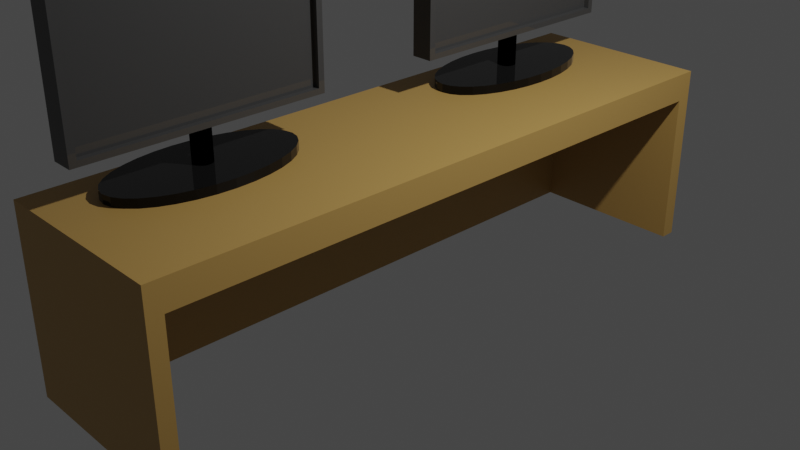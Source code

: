 # Source: desk.blend  (saved by Blender 2.92.15; exported with 4.5.12 LTS)
import bpy
from mathutils import Matrix  # noqa: F401  (used for matrix-valued properties, if any)

bpy.ops.wm.read_factory_settings(use_empty=True)
scene = bpy.context.scene
scene.name = 'Scene'

# ---- collections
col_desk = bpy.data.collections.new('DESK'); scene.collection.children.link(col_desk)
col_computer = bpy.data.collections.new('COMPUTER'); scene.collection.children.link(col_computer)
col_chair = bpy.data.collections.new('CHAIR'); scene.collection.children.link(col_chair)

# ---- materials (node trees are filled in below, after node groups)
mat_x = bpy.data.materials.new('매테리얼')
mat_x.use_transparent_shadow = False
mat_x.preview_render_type = 'CUBE'
mat_003 = bpy.data.materials.new('매테리얼.003')
mat_003.use_transparent_shadow = False
mat_002 = bpy.data.materials.new('매테리얼.002')
mat_002.use_transparent_shadow = False
mat_001 = bpy.data.materials.new('매테리얼.001')
mat_001.use_transparent_shadow = False
mat_008 = bpy.data.materials.new('매테리얼.008')
mat_008.use_transparent_shadow = False
mat_007 = bpy.data.materials.new('매테리얼.007')
mat_007.use_transparent_shadow = False
mat_006 = bpy.data.materials.new('매테리얼.006')
mat_006.use_transparent_shadow = False

# ---- material node trees
mat_x.use_nodes = True; mat_x.node_tree.nodes.clear()
_N = mat_x.node_tree.nodes; _L = mat_x.node_tree.links
n0 = _N.new('ShaderNodeBsdfPrincipled'); n0.name = 'Principled BSDF'; n0.location = (10, 300)
n0.distribution = 'GGX'
n0.subsurface_method = 'BURLEY'
n0.inputs[2].default_value = 0.4711
n0.inputs[3].default_value = 1.45
n0.inputs[27].default_value = (0.0, 0.0, 0.0, 1.0)
n0.inputs[28].default_value = 1.0
n1 = _N.new('ShaderNodeOutputMaterial'); n1.name = 'Material Output'; n1.location = (300, 300)
n2 = _N.new('ShaderNodeRGB'); n2.name = 'RGB'; n2.location = (-190, 275)
n2.outputs[0].default_value = (0.5, 0.3012, 0.08604, 1.0)
_L.new(n0.outputs[0], n1.inputs[0])
_L.new(n2.outputs[0], n0.inputs[0])
n1.is_active_output = True
mat_003.use_nodes = True; mat_003.node_tree.nodes.clear()
_N = mat_003.node_tree.nodes; _L = mat_003.node_tree.links
n0 = _N.new('ShaderNodeBsdfPrincipled'); n0.name = 'Principled BSDF'; n0.location = (10, 300)
n0.distribution = 'GGX'
n0.subsurface_method = 'BURLEY'
n0.inputs[0].default_value = (0.05141, 0.05141, 0.05141, 1.0)
n0.inputs[2].default_value = 0.0
n0.inputs[3].default_value = 1.45
n0.inputs[13].default_value = 0.2975
n0.inputs[24].default_value = 0.06446
n0.inputs[27].default_value = (0.0, 0.0, 0.0, 1.0)
n0.inputs[28].default_value = 1.0
n1 = _N.new('ShaderNodeOutputMaterial'); n1.name = 'Material Output'; n1.location = (300, 300)
_L.new(n0.outputs[0], n1.inputs[0])
n1.is_active_output = True
mat_002.use_nodes = True; mat_002.node_tree.nodes.clear()
_N = mat_002.node_tree.nodes; _L = mat_002.node_tree.links
n0 = _N.new('ShaderNodeBsdfPrincipled'); n0.name = 'Principled BSDF'; n0.location = (10, 300)
n0.distribution = 'GGX'
n0.subsurface_method = 'BURLEY'
n0.inputs[0].default_value = (0.0, 0.0, 0.0, 1.0)
n0.inputs[2].default_value = 0.0
n0.inputs[3].default_value = 1.45
n0.inputs[13].default_value = 0.2231
n0.inputs[24].default_value = 0.0595
n0.inputs[27].default_value = (0.0, 0.0, 0.0, 1.0)
n0.inputs[28].default_value = 1.0
n1 = _N.new('ShaderNodeOutputMaterial'); n1.name = 'Material Output'; n1.location = (300, 300)
_L.new(n0.outputs[0], n1.inputs[0])
n1.is_active_output = True
mat_001.use_nodes = True; mat_001.node_tree.nodes.clear()
_N = mat_001.node_tree.nodes; _L = mat_001.node_tree.links
n0 = _N.new('ShaderNodeBsdfPrincipled'); n0.name = 'Principled BSDF'; n0.location = (10, 300)
n0.distribution = 'GGX'
n0.subsurface_method = 'BURLEY'
n0.inputs[0].default_value = (0.0, 0.0, 0.0, 1.0)
n0.inputs[2].default_value = 0.0
n0.inputs[3].default_value = 1.45
n0.inputs[13].default_value = 0.0
n0.inputs[27].default_value = (0.0, 0.0, 0.0, 1.0)
n0.inputs[28].default_value = 1.0
n1 = _N.new('ShaderNodeOutputMaterial'); n1.name = 'Material Output'; n1.location = (300, 300)
_L.new(n0.outputs[0], n1.inputs[0])
n1.is_active_output = True
mat_008.use_nodes = True; mat_008.node_tree.nodes.clear()
_N = mat_008.node_tree.nodes; _L = mat_008.node_tree.links
n0 = _N.new('ShaderNodeBsdfPrincipled'); n0.name = 'Principled BSDF'; n0.location = (10, 300)
n0.distribution = 'GGX'
n0.subsurface_method = 'BURLEY'
n0.inputs[0].default_value = (0.05141, 0.05141, 0.05141, 1.0)
n0.inputs[2].default_value = 0.0
n0.inputs[3].default_value = 1.45
n0.inputs[13].default_value = 0.2975
n0.inputs[24].default_value = 0.06446
n0.inputs[27].default_value = (0.0, 0.0, 0.0, 1.0)
n0.inputs[28].default_value = 1.0
n1 = _N.new('ShaderNodeOutputMaterial'); n1.name = 'Material Output'; n1.location = (300, 300)
_L.new(n0.outputs[0], n1.inputs[0])
n1.is_active_output = True
mat_007.use_nodes = True; mat_007.node_tree.nodes.clear()
_N = mat_007.node_tree.nodes; _L = mat_007.node_tree.links
n0 = _N.new('ShaderNodeBsdfPrincipled'); n0.name = 'Principled BSDF'; n0.location = (10, 300)
n0.distribution = 'GGX'
n0.subsurface_method = 'BURLEY'
n0.inputs[0].default_value = (0.0, 0.0, 0.0, 1.0)
n0.inputs[2].default_value = 0.0
n0.inputs[3].default_value = 1.45
n0.inputs[13].default_value = 0.2231
n0.inputs[24].default_value = 0.0595
n0.inputs[27].default_value = (0.0, 0.0, 0.0, 1.0)
n0.inputs[28].default_value = 1.0
n1 = _N.new('ShaderNodeOutputMaterial'); n1.name = 'Material Output'; n1.location = (300, 300)
_L.new(n0.outputs[0], n1.inputs[0])
n1.is_active_output = True
mat_006.use_nodes = True; mat_006.node_tree.nodes.clear()
_N = mat_006.node_tree.nodes; _L = mat_006.node_tree.links
n0 = _N.new('ShaderNodeBsdfPrincipled'); n0.name = 'Principled BSDF'; n0.location = (10, 300)
n0.distribution = 'GGX'
n0.subsurface_method = 'BURLEY'
n0.inputs[0].default_value = (0.0, 0.0, 0.0, 1.0)
n0.inputs[2].default_value = 0.0
n0.inputs[3].default_value = 1.45
n0.inputs[13].default_value = 0.0
n0.inputs[27].default_value = (0.0, 0.0, 0.0, 1.0)
n0.inputs[28].default_value = 1.0
n1 = _N.new('ShaderNodeOutputMaterial'); n1.name = 'Material Output'; n1.location = (300, 300)
_L.new(n0.outputs[0], n1.inputs[0])
n1.is_active_output = True

# ---- world
world_world = bpy.data.worlds.new('World'); scene.world = world_world
world_world.use_nodes = True; world_world.node_tree.nodes.clear()
_N = world_world.node_tree.nodes; _L = world_world.node_tree.links
n0 = _N.new('ShaderNodeOutputWorld'); n0.name = 'World Output'; n0.location = (300, 300)
n1 = _N.new('ShaderNodeBackground'); n1.name = 'Background'; n1.location = (10, 300)
n1.inputs[0].default_value = (0.05088, 0.05088, 0.05088, 1.0)
_L.new(n1.outputs[0], n0.inputs[0])
n0.is_active_output = True
world_world.color = (0.05088, 0.05088, 0.05088)
world_world.use_sun_shadow = False
world_world.sun_shadow_jitter_overblur = 0.0

# ---- cameras
cam_camera = bpy.data.cameras.new('Camera')
cam_camera.clip_end = 100.0
cam_camera.ortho_scale = 7.314

# ---- lights
light_light = bpy.data.lights.new('Light', 'POINT')
light_light.transmission_factor = 0.0
light_light.energy = 1000.0
light_light.shadow_soft_size = 0.1
light_light.shadow_maximum_resolution = 0.006
light_light.use_absolute_resolution = True

# ---- meshes
me_cube = bpy.data.meshes.new('Cube')
me_cube.from_pydata([(-0.72, 0.9526, 0.69), (-0.72, -0.9526, 0.69), (1.0, 1.0, 1.0), (1.0, 1.0, -1.0), (1.0, -1.0, 1.0), (1.0, -1.0, -1.0), (-1.0, 1.0, 1.0), (-1.0, 1.0, -1.0), (-1.0, -1.0, 1.0), (-1.0, -1.0, -1.0), (1.0, 0.9526, 0.69), (1.0, -0.9526, 0.69), (1.0, -0.9526, -1.0), (-0.72, -0.9526, -1.0), (-0.72, 0.9526, -1.0), (1.0, 0.9526, -1.0), (-1.0, 0.0, -1.0), (1.0, 0.0, 1.0), (-1.0, 0.0, 1.0)], [], [(17, 18, 8, 4), (5, 4, 8, 9), (16, 18, 6, 7), (7, 6, 2, 3), (11, 1, 0, 10), (13, 1, 11, 12), (14, 0, 1, 13), (0, 14, 15, 10), (5, 9, 16, 7, 3, 15, 14, 13, 12), (15, 3, 2, 17, 4, 5, 12, 11, 10), (9, 8, 18, 16), (2, 6, 18, 17)])
_uv = me_cube.uv_layers.new(name='UVMap')
_uv.uv.foreach_set('vector', [0.625, 0.625, 0.875, 0.625, 0.875, 0.75, 0.625, 0.75, 0.375, 0.75, 0.625, 0.75, 0.625, 1.0, 0.375, 1.0, 0.375, 0.125, 0.625, 0.125, 0.625, 0.25, 0.375, 0.25, 0.375, 0.25, 0.625, 0.25, 0.625, 0.5, 0.375, 0.5, 0.6642, 0.75, 0.875, 0.75, 0.875, 0.5, 0.6642, 0.5, 0.4003, 1.0, 0.625, 1.0, 0.625, 0.7892, 0.4003, 0.7892, 0.4003, 0.25, 0.625, 0.25, 0.625, 0.0, 0.4003, 0.0, 0.625, 0.25, 0.4003, 0.25, 0.4003, 0.4608, 0.625, 0.4608, 0.375, 0.75, 0.125, 0.75, 0.125, 0.625, 0.125, 0.5, 0.375, 0.5, 0.375, 0.5059, 0.16, 0.5059, 0.16, 0.7441, 0.375, 0.7441, 0.375, 0.5059, 0.375, 0.5, 0.625, 0.5, 0.625, 0.625, 0.625, 0.75, 0.375, 0.75, 0.375, 0.7441, 0.5863, 0.7441, 0.5863, 0.5059, 0.375, 0.0, 0.625, 0.0, 0.625, 0.125, 0.375, 0.125, 0.625, 0.5, 0.875, 0.5, 0.875, 0.625, 0.625, 0.625])
me_cube.materials.append(mat_x)
me_cube.use_remesh_preserve_volume = False
me_cube.use_remesh_preserve_attributes = False
me_cube.use_mirror_vertex_groups = False
me_cube.update()
me_x = bpy.data.meshes.new('큐브')
me_x.from_pydata([(0.4945, -0.9434, -0.9193), (0.4945, -0.9434, 0.9186), (0.4945, 0.9498, -0.9193), (0.4945, 0.9498, 0.9186), (-1.0, -1.0, -1.0), (-1.0, -1.0, 1.0), (-1.0, 1.0, -1.0), (-1.0, 1.0, 1.0), (1.0, -1.0, -1.0), (1.0, -1.0, 1.0), (1.0, 1.0, -1.0), (1.0, 1.0, 1.0), (1.0, 0.9498, -0.9193), (1.0, 0.9498, 0.9186), (1.0, -0.9434, -0.9193), (1.0, -0.9434, 0.9186), (0.0, 0.7634, -1.604), (0.0, 0.7634, -1.468), (0.8129, 0.7487, -1.604), (0.8129, 0.7487, -1.468), (1.595, 0.7053, -1.604), (1.595, 0.7053, -1.468), (2.315, 0.6347, -1.604), (2.315, 0.6347, -1.468), (2.946, 0.5398, -1.604), (2.946, 0.5398, -1.468), (3.464, 0.4241, -1.604), (3.464, 0.4241, -1.468), (3.849, 0.2921, -1.604), (3.849, 0.2921, -1.468), (4.087, 0.1489, -1.604), (4.087, 0.1489, -1.468), (4.167, 5.763e-08, -1.604), (4.167, 5.763e-08, -1.468), (4.087, -0.1489, -1.604), (4.087, -0.1489, -1.468), (3.849, -0.2921, -1.604), (3.849, -0.2921, -1.468), (3.464, -0.4241, -1.604), (3.464, -0.4241, -1.468), (2.946, -0.5398, -1.604), (2.946, -0.5398, -1.468), (2.315, -0.6347, -1.604), (2.315, -0.6347, -1.468), (1.595, -0.7053, -1.604), (1.595, -0.7053, -1.468), (0.8129, -0.7487, -1.604), (0.8129, -0.7487, -1.468), (-1.358e-06, -0.7634, -1.604), (-1.358e-06, -0.7634, -1.468), (-0.8129, -0.7487, -1.604), (-0.8129, -0.7487, -1.468), (-1.595, -0.7053, -1.604), (-1.595, -0.7053, -1.468), (-2.315, -0.6347, -1.604), (-2.315, -0.6347, -1.468), (-2.946, -0.5398, -1.604), (-2.946, -0.5398, -1.468), (-3.464, -0.4241, -1.604), (-3.464, -0.4241, -1.468), (-3.849, -0.2921, -1.604), (-3.849, -0.2921, -1.468), (-4.087, -0.1489, -1.604), (-4.087, -0.1489, -1.468), (-4.167, 7.371e-07, -1.604), (-4.167, 7.371e-07, -1.468), (-4.087, 0.1489, -1.604), (-4.087, 0.1489, -1.468), (-3.849, 0.2921, -1.604), (-3.849, 0.2921, -1.468), (-3.464, 0.4241, -1.604), (-3.464, 0.4241, -1.468), (-2.946, 0.5398, -1.604), (-2.946, 0.5398, -1.468), (-2.315, 0.6347, -1.604), (-2.315, 0.6347, -1.468), (-1.595, 0.7053, -1.604), (-1.595, 0.7053, -1.468), (-0.8129, 0.7487, -1.604), (-0.8129, 0.7487, -1.468), (0.0, 0.07634, -1.468), (0.0, 0.07634, -0.982), (0.1626, 0.07487, -1.468), (0.1626, 0.07487, -0.982), (0.3189, 0.07053, -1.468), (0.3189, 0.07053, -0.982), (0.463, 0.06347, -1.468), (0.463, 0.06347, -0.982), (0.5893, 0.05398, -1.468), (0.5893, 0.05398, -0.982), (0.6929, 0.04241, -1.468), (0.6929, 0.04241, -0.982), (0.7699, 0.02921, -1.468), (0.7699, 0.02921, -0.982), (0.8173, 0.01489, -1.468), (0.8173, 0.01489, -0.982), (0.8333, 5.763e-09, -1.468), (0.8333, 5.763e-09, -0.982), (0.8173, -0.01489, -1.468), (0.8173, -0.01489, -0.982), (0.7699, -0.02921, -1.468), (0.7699, -0.02921, -0.982), (0.6929, -0.04241, -1.468), (0.6929, -0.04241, -0.982), (0.5893, -0.05398, -1.468), (0.5893, -0.05398, -0.982), (0.463, -0.06347, -1.468), (0.463, -0.06347, -0.982), (0.3189, -0.07053, -1.468), (0.3189, -0.07053, -0.982), (0.1626, -0.07487, -1.468), (0.1626, -0.07487, -0.982), (-2.715e-07, -0.07634, -1.468), (-2.715e-07, -0.07634, -0.982), (-0.1626, -0.07487, -1.468), (-0.1626, -0.07487, -0.982), (-0.3189, -0.07053, -1.468), (-0.3189, -0.07053, -0.982), (-0.463, -0.06347, -1.468), (-0.463, -0.06347, -0.982), (-0.5893, -0.05398, -1.468), (-0.5893, -0.05398, -0.982), (-0.6929, -0.04241, -1.468), (-0.6929, -0.04241, -0.982), (-0.7699, -0.02921, -1.468), (-0.7699, -0.02921, -0.982), (-0.8173, -0.01489, -1.468), (-0.8173, -0.01489, -0.982), (-0.8333, 7.371e-08, -1.468), (-0.8333, 7.371e-08, -0.982), (-0.8173, 0.01489, -1.468), (-0.8173, 0.01489, -0.982), (-0.7699, 0.02921, -1.468), (-0.7699, 0.02921, -0.982), (-0.6929, 0.04241, -1.468), (-0.6929, 0.04241, -0.982), (-0.5893, 0.05398, -1.468), (-0.5893, 0.05398, -0.982), (-0.463, 0.06347, -1.468), (-0.463, 0.06347, -0.982), (-0.3189, 0.07053, -1.468), (-0.3189, 0.07053, -0.982), (-0.1626, 0.07487, -1.468), (-0.1626, 0.07487, -0.982)], [], [(4, 5, 7, 6), (6, 7, 11, 10), (8, 9, 5, 4), (6, 10, 8, 4), (11, 7, 5, 9), (1, 0, 2, 3), (3, 2, 12, 13), (0, 1, 15, 14), (12, 2, 0, 14), (15, 1, 3, 13), (12, 10, 11, 13), (13, 11, 9, 8, 10, 12, 14, 15), (16, 17, 19, 18), (18, 19, 21, 20), (20, 21, 23, 22), (22, 23, 25, 24), (24, 25, 27, 26), (26, 27, 29, 28), (28, 29, 31, 30), (30, 31, 33, 32), (32, 33, 35, 34), (34, 35, 37, 36), (36, 37, 39, 38), (38, 39, 41, 40), (40, 41, 43, 42), (42, 43, 45, 44), (44, 45, 47, 46), (46, 47, 49, 48), (48, 49, 51, 50), (50, 51, 53, 52), (52, 53, 55, 54), (54, 55, 57, 56), (56, 57, 59, 58), (58, 59, 61, 60), (60, 61, 63, 62), (62, 63, 65, 64), (64, 65, 67, 66), (66, 67, 69, 68), (68, 69, 71, 70), (70, 71, 73, 72), (72, 73, 75, 74), (74, 75, 77, 76), (19, 17, 79, 77, 75, 73, 71, 69, 67, 65, 63, 61, 59, 57, 55, 53, 51, 49, 47, 45, 43, 41, 39, 37, 35, 33, 31, 29, 27, 25, 23, 21), (76, 77, 79, 78), (78, 79, 17, 16), (16, 18, 20, 22, 24, 26, 28, 30, 32, 34, 36, 38, 40, 42, 44, 46, 48, 50, 52, 54, 56, 58, 60, 62, 64, 66, 68, 70, 72, 74, 76, 78), (80, 81, 83, 82), (82, 83, 85, 84), (84, 85, 87, 86), (86, 87, 89, 88), (88, 89, 91, 90), (90, 91, 93, 92), (92, 93, 95, 94), (94, 95, 97, 96), (96, 97, 99, 98), (98, 99, 101, 100), (100, 101, 103, 102), (102, 103, 105, 104), (104, 105, 107, 106), (106, 107, 109, 108), (108, 109, 111, 110), (110, 111, 113, 112), (112, 113, 115, 114), (114, 115, 117, 116), (116, 117, 119, 118), (118, 119, 121, 120), (120, 121, 123, 122), (122, 123, 125, 124), (124, 125, 127, 126), (126, 127, 129, 128), (128, 129, 131, 130), (130, 131, 133, 132), (132, 133, 135, 134), (134, 135, 137, 136), (136, 137, 139, 138), (138, 139, 141, 140), (83, 81, 143, 141, 139, 137, 135, 133, 131, 129, 127, 125, 123, 121, 119, 117, 115, 113, 111, 109, 107, 105, 103, 101, 99, 97, 95, 93, 91, 89, 87, 85), (140, 141, 143, 142), (142, 143, 81, 80), (80, 82, 84, 86, 88, 90, 92, 94, 96, 98, 100, 102, 104, 106, 108, 110, 112, 114, 116, 118, 120, 122, 124, 126, 128, 130, 132, 134, 136, 138, 140, 142)])
me_x.polygons.foreach_set('material_index', [0, 0, 0, 0, 0, 0, 0, 0, 0, 0, 0, 0, 1, 1, 1, 1, 1, 1, 1, 1, 1, 1, 1, 1, 1, 1, 1, 1, 1, 1, 1, 1, 1, 1, 1, 1, 1, 1, 1, 1, 1, 1, 1, 1, 1, 1, 2, 2, 2, 2, 2, 2, 2, 2, 2, 2, 2, 2, 2, 2, 2, 2, 2, 2, 2, 2, 2, 2, 2, 2, 2, 2, 2, 2, 2, 2, 2, 2, 2, 2])
_uv = me_x.uv_layers.new(name='UV 맵')
_uv.uv.foreach_set('vector', [0.375, 0.0, 0.625, 0.0, 0.625, 0.25, 0.375, 0.25, 0.375, 0.25, 0.625, 0.25, 0.625, 0.5, 0.375, 0.5, 0.375, 0.75, 0.625, 0.75, 0.625, 1.0, 0.375, 1.0, 0.125, 0.5, 0.375, 0.5, 0.375, 0.75, 0.125, 0.75, 0.625, 0.5, 0.875, 0.5, 0.875, 0.75, 0.625, 0.75, 0.625, 0.0, 0.375, 0.0, 0.375, 0.25, 0.625, 0.25, 0.625, 0.25, 0.375, 0.25, 0.375, 0.3869, 0.625, 0.3869, 0.375, 1.0, 0.625, 1.0, 0.625, 0.8631, 0.375, 0.8631, 0.2619, 0.5, 0.125, 0.5, 0.125, 0.75, 0.2619, 0.75, 0.7381, 0.75, 0.875, 0.75, 0.875, 0.5, 0.7381, 0.5, 0.3851, 0.5063, 0.375, 0.5, 0.625, 0.5, 0.6148, 0.5063, 0.6148, 0.5063, 0.625, 0.5, 0.625, 0.75, 0.375, 0.75, 0.375, 0.5, 0.3851, 0.5063, 0.3851, 0.7429, 0.6148, 0.7429, 1.0, 0.5, 1.0, 1.0, 0.9688, 1.0, 0.9688, 0.5, 0.9688, 0.5, 0.9688, 1.0, 0.9375, 1.0, 0.9375, 0.5, 0.9375, 0.5, 0.9375, 1.0, 0.9062, 1.0, 0.9062, 0.5, 0.9062, 0.5, 0.9062, 1.0, 0.875, 1.0, 0.875, 0.5, 0.875, 0.5, 0.875, 1.0, 0.8438, 1.0, 0.8438, 0.5, 0.8438, 0.5, 0.8438, 1.0, 0.8125, 1.0, 0.8125, 0.5, 0.8125, 0.5, 0.8125, 1.0, 0.7812, 1.0, 0.7812, 0.5, 0.7812, 0.5, 0.7812, 1.0, 0.75, 1.0, 0.75, 0.5, 0.75, 0.5, 0.75, 1.0, 0.7188, 1.0, 0.7188, 0.5, 0.7188, 0.5, 0.7188, 1.0, 0.6875, 1.0, 0.6875, 0.5, 0.6875, 0.5, 0.6875, 1.0, 0.6562, 1.0, 0.6562, 0.5, 0.6562, 0.5, 0.6562, 1.0, 0.625, 1.0, 0.625, 0.5, 0.625, 0.5, 0.625, 1.0, 0.5938, 1.0, 0.5938, 0.5, 0.5938, 0.5, 0.5938, 1.0, 0.5625, 1.0, 0.5625, 0.5, 0.5625, 0.5, 0.5625, 1.0, 0.5312, 1.0, 0.5312, 0.5, 0.5312, 0.5, 0.5312, 1.0, 0.5, 1.0, 0.5, 0.5, 0.5, 0.5, 0.5, 1.0, 0.4688, 1.0, 0.4688, 0.5, 0.4688, 0.5, 0.4688, 1.0, 0.4375, 1.0, 0.4375, 0.5, 0.4375, 0.5, 0.4375, 1.0, 0.4062, 1.0, 0.4062, 0.5, 0.4062, 0.5, 0.4062, 1.0, 0.375, 1.0, 0.375, 0.5, 0.375, 0.5, 0.375, 1.0, 0.3438, 1.0, 0.3438, 0.5, 0.3438, 0.5, 0.3438, 1.0, 0.3125, 1.0, 0.3125, 0.5, 0.3125, 0.5, 0.3125, 1.0, 0.2812, 1.0, 0.2812, 0.5, 0.2812, 0.5, 0.2812, 1.0, 0.25, 1.0, 0.25, 0.5, 0.25, 0.5, 0.25, 1.0, 0.2188, 1.0, 0.2188, 0.5, 0.2188, 0.5, 0.2188, 1.0, 0.1875, 1.0, 0.1875, 0.5, 0.1875, 0.5, 0.1875, 1.0, 0.1562, 1.0, 0.1562, 0.5, 0.1562, 0.5, 0.1562, 1.0, 0.125, 1.0, 0.125, 0.5, 0.125, 0.5, 0.125, 1.0, 0.09375, 1.0, 0.09375, 0.5, 0.09375, 0.5, 0.09375, 1.0, 0.0625, 1.0, 0.0625, 0.5, 0.2968, 0.4854, 0.25, 0.49, 0.2032, 0.4854, 0.1582, 0.4717, 0.1167, 0.4496, 0.08029, 0.4197, 0.05045, 0.3833, 0.02827, 0.3418, 0.01461, 0.2968, 0.01, 0.25, 0.01461, 0.2032, 0.02827, 0.1582, 0.05045, 0.1167, 0.08029, 0.08029, 0.1167, 0.05045, 0.1582, 0.02827, 0.2032, 0.01461, 0.25, 0.01, 0.2968, 0.01461, 0.3418, 0.02827, 0.3833, 0.05045, 0.4197, 0.08029, 0.4496, 0.1167, 0.4717, 0.1582, 0.4854, 0.2032, 0.49, 0.25, 0.4854, 0.2968, 0.4717, 0.3418, 0.4496, 0.3833, 0.4197, 0.4197, 0.3833, 0.4496, 0.3418, 0.4717, 0.0625, 0.5, 0.0625, 1.0, 0.03125, 1.0, 0.03125, 0.5, 0.03125, 0.5, 0.03125, 1.0, 0.0, 1.0, 0.0, 0.5, 0.75, 0.49, 0.7968, 0.4854, 0.8418, 0.4717, 0.8833, 0.4496, 0.9197, 0.4197, 0.9496, 0.3833, 0.9717, 0.3418, 0.9854, 0.2968, 0.99, 0.25, 0.9854, 0.2032, 0.9717, 0.1582, 0.9496, 0.1167, 0.9197, 0.08029, 0.8833, 0.05045, 0.8418, 0.02827, 0.7968, 0.01461, 0.75, 0.01, 0.7032, 0.01461, 0.6582, 0.02827, 0.6167, 0.05045, 0.5803, 0.08029, 0.5504, 0.1167, 0.5283, 0.1582, 0.5146, 0.2032, 0.51, 0.25, 0.5146, 0.2968, 0.5283, 0.3418, 0.5504, 0.3833, 0.5803, 0.4197, 0.6167, 0.4496, 0.6582, 0.4717, 0.7032, 0.4854, 1.0, 0.5, 1.0, 1.0, 0.9688, 1.0, 0.9688, 0.5, 0.9688, 0.5, 0.9688, 1.0, 0.9375, 1.0, 0.9375, 0.5, 0.9375, 0.5, 0.9375, 1.0, 0.9062, 1.0, 0.9062, 0.5, 0.9062, 0.5, 0.9062, 1.0, 0.875, 1.0, 0.875, 0.5, 0.875, 0.5, 0.875, 1.0, 0.8438, 1.0, 0.8438, 0.5, 0.8438, 0.5, 0.8438, 1.0, 0.8125, 1.0, 0.8125, 0.5, 0.8125, 0.5, 0.8125, 1.0, 0.7812, 1.0, 0.7812, 0.5, 0.7812, 0.5, 0.7812, 1.0, 0.75, 1.0, 0.75, 0.5, 0.75, 0.5, 0.75, 1.0, 0.7188, 1.0, 0.7188, 0.5, 0.7188, 0.5, 0.7188, 1.0, 0.6875, 1.0, 0.6875, 0.5, 0.6875, 0.5, 0.6875, 1.0, 0.6562, 1.0, 0.6562, 0.5, 0.6562, 0.5, 0.6562, 1.0, 0.625, 1.0, 0.625, 0.5, 0.625, 0.5, 0.625, 1.0, 0.5938, 1.0, 0.5938, 0.5, 0.5938, 0.5, 0.5938, 1.0, 0.5625, 1.0, 0.5625, 0.5, 0.5625, 0.5, 0.5625, 1.0, 0.5312, 1.0, 0.5312, 0.5, 0.5312, 0.5, 0.5312, 1.0, 0.5, 1.0, 0.5, 0.5, 0.5, 0.5, 0.5, 1.0, 0.4688, 1.0, 0.4688, 0.5, 0.4688, 0.5, 0.4688, 1.0, 0.4375, 1.0, 0.4375, 0.5, 0.4375, 0.5, 0.4375, 1.0, 0.4062, 1.0, 0.4062, 0.5, 0.4062, 0.5, 0.4062, 1.0, 0.375, 1.0, 0.375, 0.5, 0.375, 0.5, 0.375, 1.0, 0.3438, 1.0, 0.3438, 0.5, 0.3438, 0.5, 0.3438, 1.0, 0.3125, 1.0, 0.3125, 0.5, 0.3125, 0.5, 0.3125, 1.0, 0.2812, 1.0, 0.2812, 0.5, 0.2812, 0.5, 0.2812, 1.0, 0.25, 1.0, 0.25, 0.5, 0.25, 0.5, 0.25, 1.0, 0.2188, 1.0, 0.2188, 0.5, 0.2188, 0.5, 0.2188, 1.0, 0.1875, 1.0, 0.1875, 0.5, 0.1875, 0.5, 0.1875, 1.0, 0.1562, 1.0, 0.1562, 0.5, 0.1562, 0.5, 0.1562, 1.0, 0.125, 1.0, 0.125, 0.5, 0.125, 0.5, 0.125, 1.0, 0.09375, 1.0, 0.09375, 0.5, 0.09375, 0.5, 0.09375, 1.0, 0.0625, 1.0, 0.0625, 0.5, 0.2968, 0.4854, 0.25, 0.49, 0.2032, 0.4854, 0.1582, 0.4717, 0.1167, 0.4496, 0.08029, 0.4197, 0.05045, 0.3833, 0.02827, 0.3418, 0.01461, 0.2968, 0.01, 0.25, 0.01461, 0.2032, 0.02827, 0.1582, 0.05045, 0.1167, 0.08029, 0.08029, 0.1167, 0.05045, 0.1582, 0.02827, 0.2032, 0.01461, 0.25, 0.01, 0.2968, 0.01461, 0.3418, 0.02827, 0.3833, 0.05045, 0.4197, 0.08029, 0.4496, 0.1167, 0.4717, 0.1582, 0.4854, 0.2032, 0.49, 0.25, 0.4854, 0.2968, 0.4717, 0.3418, 0.4496, 0.3833, 0.4197, 0.4197, 0.3833, 0.4496, 0.3418, 0.4717, 0.0625, 0.5, 0.0625, 1.0, 0.03125, 1.0, 0.03125, 0.5, 0.03125, 0.5, 0.03125, 1.0, 0.0, 1.0, 0.0, 0.5, 0.75, 0.49, 0.7968, 0.4854, 0.8418, 0.4717, 0.8833, 0.4496, 0.9197, 0.4197, 0.9496, 0.3833, 0.9717, 0.3418, 0.9854, 0.2968, 0.99, 0.25, 0.9854, 0.2032, 0.9717, 0.1582, 0.9496, 0.1167, 0.9197, 0.08029, 0.8833, 0.05045, 0.8418, 0.02827, 0.7968, 0.01461, 0.75, 0.01, 0.7032, 0.01461, 0.6582, 0.02827, 0.6167, 0.05045, 0.5803, 0.08029, 0.5504, 0.1167, 0.5283, 0.1582, 0.5146, 0.2032, 0.51, 0.25, 0.5146, 0.2968, 0.5283, 0.3418, 0.5504, 0.3833, 0.5803, 0.4197, 0.6167, 0.4496, 0.6582, 0.4717, 0.7032, 0.4854])
me_x.materials.append(mat_003)
me_x.materials.append(mat_002)
me_x.materials.append(mat_001)
me_x.use_remesh_fix_poles = True
me_x.use_remesh_preserve_attributes = False
me_x.use_mirror_vertex_groups = False
me_x.update()
me_002 = bpy.data.meshes.new('큐브.002')
me_002.from_pydata([(0.4945, -0.9434, -0.9193), (0.4945, -0.9434, 0.9186), (0.4945, 0.9498, -0.9193), (0.4945, 0.9498, 0.9186), (-1.0, -1.0, -1.0), (-1.0, -1.0, 1.0), (-1.0, 1.0, -1.0), (-1.0, 1.0, 1.0), (1.0, -1.0, -1.0), (1.0, -1.0, 1.0), (1.0, 1.0, -1.0), (1.0, 1.0, 1.0), (1.0, 0.9498, -0.9193), (1.0, 0.9498, 0.9186), (1.0, -0.9434, -0.9193), (1.0, -0.9434, 0.9186), (0.0, 0.7634, -1.604), (0.0, 0.7634, -1.468), (0.8129, 0.7487, -1.604), (0.8129, 0.7487, -1.468), (1.595, 0.7053, -1.604), (1.595, 0.7053, -1.468), (2.315, 0.6347, -1.604), (2.315, 0.6347, -1.468), (2.946, 0.5398, -1.604), (2.946, 0.5398, -1.468), (3.464, 0.4241, -1.604), (3.464, 0.4241, -1.468), (3.849, 0.2921, -1.604), (3.849, 0.2921, -1.468), (4.087, 0.1489, -1.604), (4.087, 0.1489, -1.468), (4.167, 5.763e-08, -1.604), (4.167, 5.763e-08, -1.468), (4.087, -0.1489, -1.604), (4.087, -0.1489, -1.468), (3.849, -0.2921, -1.604), (3.849, -0.2921, -1.468), (3.464, -0.4241, -1.604), (3.464, -0.4241, -1.468), (2.946, -0.5398, -1.604), (2.946, -0.5398, -1.468), (2.315, -0.6347, -1.604), (2.315, -0.6347, -1.468), (1.595, -0.7053, -1.604), (1.595, -0.7053, -1.468), (0.8129, -0.7487, -1.604), (0.8129, -0.7487, -1.468), (-1.358e-06, -0.7634, -1.604), (-1.358e-06, -0.7634, -1.468), (-0.8129, -0.7487, -1.604), (-0.8129, -0.7487, -1.468), (-1.595, -0.7053, -1.604), (-1.595, -0.7053, -1.468), (-2.315, -0.6347, -1.604), (-2.315, -0.6347, -1.468), (-2.946, -0.5398, -1.604), (-2.946, -0.5398, -1.468), (-3.464, -0.4241, -1.604), (-3.464, -0.4241, -1.468), (-3.849, -0.2921, -1.604), (-3.849, -0.2921, -1.468), (-4.087, -0.1489, -1.604), (-4.087, -0.1489, -1.468), (-4.167, 7.371e-07, -1.604), (-4.167, 7.371e-07, -1.468), (-4.087, 0.1489, -1.604), (-4.087, 0.1489, -1.468), (-3.849, 0.2921, -1.604), (-3.849, 0.2921, -1.468), (-3.464, 0.4241, -1.604), (-3.464, 0.4241, -1.468), (-2.946, 0.5398, -1.604), (-2.946, 0.5398, -1.468), (-2.315, 0.6347, -1.604), (-2.315, 0.6347, -1.468), (-1.595, 0.7053, -1.604), (-1.595, 0.7053, -1.468), (-0.8129, 0.7487, -1.604), (-0.8129, 0.7487, -1.468), (0.0, 0.07634, -1.468), (0.0, 0.07634, -0.982), (0.1626, 0.07487, -1.468), (0.1626, 0.07487, -0.982), (0.3189, 0.07053, -1.468), (0.3189, 0.07053, -0.982), (0.463, 0.06347, -1.468), (0.463, 0.06347, -0.982), (0.5893, 0.05398, -1.468), (0.5893, 0.05398, -0.982), (0.6929, 0.04241, -1.468), (0.6929, 0.04241, -0.982), (0.7699, 0.02921, -1.468), (0.7699, 0.02921, -0.982), (0.8173, 0.01489, -1.468), (0.8173, 0.01489, -0.982), (0.8333, 5.763e-09, -1.468), (0.8333, 5.763e-09, -0.982), (0.8173, -0.01489, -1.468), (0.8173, -0.01489, -0.982), (0.7699, -0.02921, -1.468), (0.7699, -0.02921, -0.982), (0.6929, -0.04241, -1.468), (0.6929, -0.04241, -0.982), (0.5893, -0.05398, -1.468), (0.5893, -0.05398, -0.982), (0.463, -0.06347, -1.468), (0.463, -0.06347, -0.982), (0.3189, -0.07053, -1.468), (0.3189, -0.07053, -0.982), (0.1626, -0.07487, -1.468), (0.1626, -0.07487, -0.982), (-2.715e-07, -0.07634, -1.468), (-2.715e-07, -0.07634, -0.982), (-0.1626, -0.07487, -1.468), (-0.1626, -0.07487, -0.982), (-0.3189, -0.07053, -1.468), (-0.3189, -0.07053, -0.982), (-0.463, -0.06347, -1.468), (-0.463, -0.06347, -0.982), (-0.5893, -0.05398, -1.468), (-0.5893, -0.05398, -0.982), (-0.6929, -0.04241, -1.468), (-0.6929, -0.04241, -0.982), (-0.7699, -0.02921, -1.468), (-0.7699, -0.02921, -0.982), (-0.8173, -0.01489, -1.468), (-0.8173, -0.01489, -0.982), (-0.8333, 7.371e-08, -1.468), (-0.8333, 7.371e-08, -0.982), (-0.8173, 0.01489, -1.468), (-0.8173, 0.01489, -0.982), (-0.7699, 0.02921, -1.468), (-0.7699, 0.02921, -0.982), (-0.6929, 0.04241, -1.468), (-0.6929, 0.04241, -0.982), (-0.5893, 0.05398, -1.468), (-0.5893, 0.05398, -0.982), (-0.463, 0.06347, -1.468), (-0.463, 0.06347, -0.982), (-0.3189, 0.07053, -1.468), (-0.3189, 0.07053, -0.982), (-0.1626, 0.07487, -1.468), (-0.1626, 0.07487, -0.982)], [], [(4, 5, 7, 6), (6, 7, 11, 10), (8, 9, 5, 4), (6, 10, 8, 4), (11, 7, 5, 9), (1, 0, 2, 3), (3, 2, 12, 13), (0, 1, 15, 14), (12, 2, 0, 14), (15, 1, 3, 13), (12, 10, 11, 13), (13, 11, 9, 8, 10, 12, 14, 15), (16, 17, 19, 18), (18, 19, 21, 20), (20, 21, 23, 22), (22, 23, 25, 24), (24, 25, 27, 26), (26, 27, 29, 28), (28, 29, 31, 30), (30, 31, 33, 32), (32, 33, 35, 34), (34, 35, 37, 36), (36, 37, 39, 38), (38, 39, 41, 40), (40, 41, 43, 42), (42, 43, 45, 44), (44, 45, 47, 46), (46, 47, 49, 48), (48, 49, 51, 50), (50, 51, 53, 52), (52, 53, 55, 54), (54, 55, 57, 56), (56, 57, 59, 58), (58, 59, 61, 60), (60, 61, 63, 62), (62, 63, 65, 64), (64, 65, 67, 66), (66, 67, 69, 68), (68, 69, 71, 70), (70, 71, 73, 72), (72, 73, 75, 74), (74, 75, 77, 76), (19, 17, 79, 77, 75, 73, 71, 69, 67, 65, 63, 61, 59, 57, 55, 53, 51, 49, 47, 45, 43, 41, 39, 37, 35, 33, 31, 29, 27, 25, 23, 21), (76, 77, 79, 78), (78, 79, 17, 16), (16, 18, 20, 22, 24, 26, 28, 30, 32, 34, 36, 38, 40, 42, 44, 46, 48, 50, 52, 54, 56, 58, 60, 62, 64, 66, 68, 70, 72, 74, 76, 78), (80, 81, 83, 82), (82, 83, 85, 84), (84, 85, 87, 86), (86, 87, 89, 88), (88, 89, 91, 90), (90, 91, 93, 92), (92, 93, 95, 94), (94, 95, 97, 96), (96, 97, 99, 98), (98, 99, 101, 100), (100, 101, 103, 102), (102, 103, 105, 104), (104, 105, 107, 106), (106, 107, 109, 108), (108, 109, 111, 110), (110, 111, 113, 112), (112, 113, 115, 114), (114, 115, 117, 116), (116, 117, 119, 118), (118, 119, 121, 120), (120, 121, 123, 122), (122, 123, 125, 124), (124, 125, 127, 126), (126, 127, 129, 128), (128, 129, 131, 130), (130, 131, 133, 132), (132, 133, 135, 134), (134, 135, 137, 136), (136, 137, 139, 138), (138, 139, 141, 140), (83, 81, 143, 141, 139, 137, 135, 133, 131, 129, 127, 125, 123, 121, 119, 117, 115, 113, 111, 109, 107, 105, 103, 101, 99, 97, 95, 93, 91, 89, 87, 85), (140, 141, 143, 142), (142, 143, 81, 80), (80, 82, 84, 86, 88, 90, 92, 94, 96, 98, 100, 102, 104, 106, 108, 110, 112, 114, 116, 118, 120, 122, 124, 126, 128, 130, 132, 134, 136, 138, 140, 142)])
me_002.polygons.foreach_set('material_index', [0, 0, 0, 0, 0, 0, 0, 0, 0, 0, 0, 0, 1, 1, 1, 1, 1, 1, 1, 1, 1, 1, 1, 1, 1, 1, 1, 1, 1, 1, 1, 1, 1, 1, 1, 1, 1, 1, 1, 1, 1, 1, 1, 1, 1, 1, 2, 2, 2, 2, 2, 2, 2, 2, 2, 2, 2, 2, 2, 2, 2, 2, 2, 2, 2, 2, 2, 2, 2, 2, 2, 2, 2, 2, 2, 2, 2, 2, 2, 2])
_uv = me_002.uv_layers.new(name='UV 맵')
_uv.uv.foreach_set('vector', [0.375, 0.0, 0.625, 0.0, 0.625, 0.25, 0.375, 0.25, 0.375, 0.25, 0.625, 0.25, 0.625, 0.5, 0.375, 0.5, 0.375, 0.75, 0.625, 0.75, 0.625, 1.0, 0.375, 1.0, 0.125, 0.5, 0.375, 0.5, 0.375, 0.75, 0.125, 0.75, 0.625, 0.5, 0.875, 0.5, 0.875, 0.75, 0.625, 0.75, 0.625, 0.0, 0.375, 0.0, 0.375, 0.25, 0.625, 0.25, 0.625, 0.25, 0.375, 0.25, 0.375, 0.3869, 0.625, 0.3869, 0.375, 1.0, 0.625, 1.0, 0.625, 0.8631, 0.375, 0.8631, 0.2619, 0.5, 0.125, 0.5, 0.125, 0.75, 0.2619, 0.75, 0.7381, 0.75, 0.875, 0.75, 0.875, 0.5, 0.7381, 0.5, 0.3851, 0.5063, 0.375, 0.5, 0.625, 0.5, 0.6148, 0.5063, 0.6148, 0.5063, 0.625, 0.5, 0.625, 0.75, 0.375, 0.75, 0.375, 0.5, 0.3851, 0.5063, 0.3851, 0.7429, 0.6148, 0.7429, 1.0, 0.5, 1.0, 1.0, 0.9688, 1.0, 0.9688, 0.5, 0.9688, 0.5, 0.9688, 1.0, 0.9375, 1.0, 0.9375, 0.5, 0.9375, 0.5, 0.9375, 1.0, 0.9062, 1.0, 0.9062, 0.5, 0.9062, 0.5, 0.9062, 1.0, 0.875, 1.0, 0.875, 0.5, 0.875, 0.5, 0.875, 1.0, 0.8438, 1.0, 0.8438, 0.5, 0.8438, 0.5, 0.8438, 1.0, 0.8125, 1.0, 0.8125, 0.5, 0.8125, 0.5, 0.8125, 1.0, 0.7812, 1.0, 0.7812, 0.5, 0.7812, 0.5, 0.7812, 1.0, 0.75, 1.0, 0.75, 0.5, 0.75, 0.5, 0.75, 1.0, 0.7188, 1.0, 0.7188, 0.5, 0.7188, 0.5, 0.7188, 1.0, 0.6875, 1.0, 0.6875, 0.5, 0.6875, 0.5, 0.6875, 1.0, 0.6562, 1.0, 0.6562, 0.5, 0.6562, 0.5, 0.6562, 1.0, 0.625, 1.0, 0.625, 0.5, 0.625, 0.5, 0.625, 1.0, 0.5938, 1.0, 0.5938, 0.5, 0.5938, 0.5, 0.5938, 1.0, 0.5625, 1.0, 0.5625, 0.5, 0.5625, 0.5, 0.5625, 1.0, 0.5312, 1.0, 0.5312, 0.5, 0.5312, 0.5, 0.5312, 1.0, 0.5, 1.0, 0.5, 0.5, 0.5, 0.5, 0.5, 1.0, 0.4688, 1.0, 0.4688, 0.5, 0.4688, 0.5, 0.4688, 1.0, 0.4375, 1.0, 0.4375, 0.5, 0.4375, 0.5, 0.4375, 1.0, 0.4062, 1.0, 0.4062, 0.5, 0.4062, 0.5, 0.4062, 1.0, 0.375, 1.0, 0.375, 0.5, 0.375, 0.5, 0.375, 1.0, 0.3438, 1.0, 0.3438, 0.5, 0.3438, 0.5, 0.3438, 1.0, 0.3125, 1.0, 0.3125, 0.5, 0.3125, 0.5, 0.3125, 1.0, 0.2812, 1.0, 0.2812, 0.5, 0.2812, 0.5, 0.2812, 1.0, 0.25, 1.0, 0.25, 0.5, 0.25, 0.5, 0.25, 1.0, 0.2188, 1.0, 0.2188, 0.5, 0.2188, 0.5, 0.2188, 1.0, 0.1875, 1.0, 0.1875, 0.5, 0.1875, 0.5, 0.1875, 1.0, 0.1562, 1.0, 0.1562, 0.5, 0.1562, 0.5, 0.1562, 1.0, 0.125, 1.0, 0.125, 0.5, 0.125, 0.5, 0.125, 1.0, 0.09375, 1.0, 0.09375, 0.5, 0.09375, 0.5, 0.09375, 1.0, 0.0625, 1.0, 0.0625, 0.5, 0.2968, 0.4854, 0.25, 0.49, 0.2032, 0.4854, 0.1582, 0.4717, 0.1167, 0.4496, 0.08029, 0.4197, 0.05045, 0.3833, 0.02827, 0.3418, 0.01461, 0.2968, 0.01, 0.25, 0.01461, 0.2032, 0.02827, 0.1582, 0.05045, 0.1167, 0.08029, 0.08029, 0.1167, 0.05045, 0.1582, 0.02827, 0.2032, 0.01461, 0.25, 0.01, 0.2968, 0.01461, 0.3418, 0.02827, 0.3833, 0.05045, 0.4197, 0.08029, 0.4496, 0.1167, 0.4717, 0.1582, 0.4854, 0.2032, 0.49, 0.25, 0.4854, 0.2968, 0.4717, 0.3418, 0.4496, 0.3833, 0.4197, 0.4197, 0.3833, 0.4496, 0.3418, 0.4717, 0.0625, 0.5, 0.0625, 1.0, 0.03125, 1.0, 0.03125, 0.5, 0.03125, 0.5, 0.03125, 1.0, 0.0, 1.0, 0.0, 0.5, 0.75, 0.49, 0.7968, 0.4854, 0.8418, 0.4717, 0.8833, 0.4496, 0.9197, 0.4197, 0.9496, 0.3833, 0.9717, 0.3418, 0.9854, 0.2968, 0.99, 0.25, 0.9854, 0.2032, 0.9717, 0.1582, 0.9496, 0.1167, 0.9197, 0.08029, 0.8833, 0.05045, 0.8418, 0.02827, 0.7968, 0.01461, 0.75, 0.01, 0.7032, 0.01461, 0.6582, 0.02827, 0.6167, 0.05045, 0.5803, 0.08029, 0.5504, 0.1167, 0.5283, 0.1582, 0.5146, 0.2032, 0.51, 0.25, 0.5146, 0.2968, 0.5283, 0.3418, 0.5504, 0.3833, 0.5803, 0.4197, 0.6167, 0.4496, 0.6582, 0.4717, 0.7032, 0.4854, 1.0, 0.5, 1.0, 1.0, 0.9688, 1.0, 0.9688, 0.5, 0.9688, 0.5, 0.9688, 1.0, 0.9375, 1.0, 0.9375, 0.5, 0.9375, 0.5, 0.9375, 1.0, 0.9062, 1.0, 0.9062, 0.5, 0.9062, 0.5, 0.9062, 1.0, 0.875, 1.0, 0.875, 0.5, 0.875, 0.5, 0.875, 1.0, 0.8438, 1.0, 0.8438, 0.5, 0.8438, 0.5, 0.8438, 1.0, 0.8125, 1.0, 0.8125, 0.5, 0.8125, 0.5, 0.8125, 1.0, 0.7812, 1.0, 0.7812, 0.5, 0.7812, 0.5, 0.7812, 1.0, 0.75, 1.0, 0.75, 0.5, 0.75, 0.5, 0.75, 1.0, 0.7188, 1.0, 0.7188, 0.5, 0.7188, 0.5, 0.7188, 1.0, 0.6875, 1.0, 0.6875, 0.5, 0.6875, 0.5, 0.6875, 1.0, 0.6562, 1.0, 0.6562, 0.5, 0.6562, 0.5, 0.6562, 1.0, 0.625, 1.0, 0.625, 0.5, 0.625, 0.5, 0.625, 1.0, 0.5938, 1.0, 0.5938, 0.5, 0.5938, 0.5, 0.5938, 1.0, 0.5625, 1.0, 0.5625, 0.5, 0.5625, 0.5, 0.5625, 1.0, 0.5312, 1.0, 0.5312, 0.5, 0.5312, 0.5, 0.5312, 1.0, 0.5, 1.0, 0.5, 0.5, 0.5, 0.5, 0.5, 1.0, 0.4688, 1.0, 0.4688, 0.5, 0.4688, 0.5, 0.4688, 1.0, 0.4375, 1.0, 0.4375, 0.5, 0.4375, 0.5, 0.4375, 1.0, 0.4062, 1.0, 0.4062, 0.5, 0.4062, 0.5, 0.4062, 1.0, 0.375, 1.0, 0.375, 0.5, 0.375, 0.5, 0.375, 1.0, 0.3438, 1.0, 0.3438, 0.5, 0.3438, 0.5, 0.3438, 1.0, 0.3125, 1.0, 0.3125, 0.5, 0.3125, 0.5, 0.3125, 1.0, 0.2812, 1.0, 0.2812, 0.5, 0.2812, 0.5, 0.2812, 1.0, 0.25, 1.0, 0.25, 0.5, 0.25, 0.5, 0.25, 1.0, 0.2188, 1.0, 0.2188, 0.5, 0.2188, 0.5, 0.2188, 1.0, 0.1875, 1.0, 0.1875, 0.5, 0.1875, 0.5, 0.1875, 1.0, 0.1562, 1.0, 0.1562, 0.5, 0.1562, 0.5, 0.1562, 1.0, 0.125, 1.0, 0.125, 0.5, 0.125, 0.5, 0.125, 1.0, 0.09375, 1.0, 0.09375, 0.5, 0.09375, 0.5, 0.09375, 1.0, 0.0625, 1.0, 0.0625, 0.5, 0.2968, 0.4854, 0.25, 0.49, 0.2032, 0.4854, 0.1582, 0.4717, 0.1167, 0.4496, 0.08029, 0.4197, 0.05045, 0.3833, 0.02827, 0.3418, 0.01461, 0.2968, 0.01, 0.25, 0.01461, 0.2032, 0.02827, 0.1582, 0.05045, 0.1167, 0.08029, 0.08029, 0.1167, 0.05045, 0.1582, 0.02827, 0.2032, 0.01461, 0.25, 0.01, 0.2968, 0.01461, 0.3418, 0.02827, 0.3833, 0.05045, 0.4197, 0.08029, 0.4496, 0.1167, 0.4717, 0.1582, 0.4854, 0.2032, 0.49, 0.25, 0.4854, 0.2968, 0.4717, 0.3418, 0.4496, 0.3833, 0.4197, 0.4197, 0.3833, 0.4496, 0.3418, 0.4717, 0.0625, 0.5, 0.0625, 1.0, 0.03125, 1.0, 0.03125, 0.5, 0.03125, 0.5, 0.03125, 1.0, 0.0, 1.0, 0.0, 0.5, 0.75, 0.49, 0.7968, 0.4854, 0.8418, 0.4717, 0.8833, 0.4496, 0.9197, 0.4197, 0.9496, 0.3833, 0.9717, 0.3418, 0.9854, 0.2968, 0.99, 0.25, 0.9854, 0.2032, 0.9717, 0.1582, 0.9496, 0.1167, 0.9197, 0.08029, 0.8833, 0.05045, 0.8418, 0.02827, 0.7968, 0.01461, 0.75, 0.01, 0.7032, 0.01461, 0.6582, 0.02827, 0.6167, 0.05045, 0.5803, 0.08029, 0.5504, 0.1167, 0.5283, 0.1582, 0.5146, 0.2032, 0.51, 0.25, 0.5146, 0.2968, 0.5283, 0.3418, 0.5504, 0.3833, 0.5803, 0.4197, 0.6167, 0.4496, 0.6582, 0.4717, 0.7032, 0.4854])
me_002.materials.append(mat_008)
me_002.materials.append(mat_007)
me_002.materials.append(mat_006)
me_002.use_remesh_fix_poles = True
me_002.use_remesh_preserve_attributes = False
me_002.use_mirror_vertex_groups = False
me_002.update()

# ---- objects
ob_desk = bpy.data.objects.new('Desk', me_cube)
ob_light = bpy.data.objects.new('Light', light_light)
ob_camera = bpy.data.objects.new('Camera', cam_camera)
ob_computer = bpy.data.objects.new('Computer', me_x)
ob_computer2 = bpy.data.objects.new('Computer2', me_002)

# ---- transforms, parenting, visibility, modifiers, constraints
ob_desk.location = (0.0, 0.0, 0.0)
ob_desk.scale = (1.0, 3.5, 1.0)
ob_desk.lock_rotations_4d = False
ob_desk.empty_display_type = 'ARROWS'
ob_desk.lineart.crease_threshold = 0.0
ob_light.location = (4.076, 1.005, 5.904)
ob_light.rotation_euler = (0.6503, 0.05522, 1.866)
ob_light.lock_rotations_4d = False
ob_light.empty_display_type = 'ARROWS'
ob_light.color = (0.0, 0.0, 0.0, 0.0)
ob_light.lineart.crease_threshold = 0.0
ob_camera.location = (7.359, -6.926, 4.958)
ob_camera.rotation_euler = (1.109, 0.0, 0.8149)
ob_camera.lock_rotations_4d = False
ob_camera.empty_display_type = 'ARROWS'
ob_camera.color = (0.0, 0.0, 0.0, 0.0)
ob_camera.display_type = 'WIRE'
ob_camera.lineart.crease_threshold = 0.0
ob_computer.location = (-0.4, -2.0, 2.18)
ob_computer.scale = (0.12, 1.31, 0.74)
ob_computer.lineart.crease_threshold = 0.0
ob_computer2.location = (-0.4, 2.0, 2.18)
ob_computer2.scale = (0.12, 1.31, 0.74)
ob_computer2.lineart.crease_threshold = 0.0

# ---- collection membership
col_desk.objects.link(ob_desk)
col_desk.objects.link(ob_light)
col_desk.objects.link(ob_camera)
col_computer.objects.link(ob_computer)
col_computer.objects.link(ob_computer2)

# ---- scene / render settings (as saved in the file)
scene.camera = ob_camera
scene.frame_start = 1; scene.frame_end = 250; scene.frame_set(17)
scene.render.engine = 'BLENDER_EEVEE_NEXT'
scene.cycles.use_denoising = False
scene.cycles.samples = 128
scene.cycles.sampling_pattern = 'TABULATED_SOBOL'
scene.cycles.use_adaptive_sampling = False
scene.cycles.use_light_tree = False
scene.view_settings.view_transform = 'Filmic'
bpy.context.view_layer.update()
